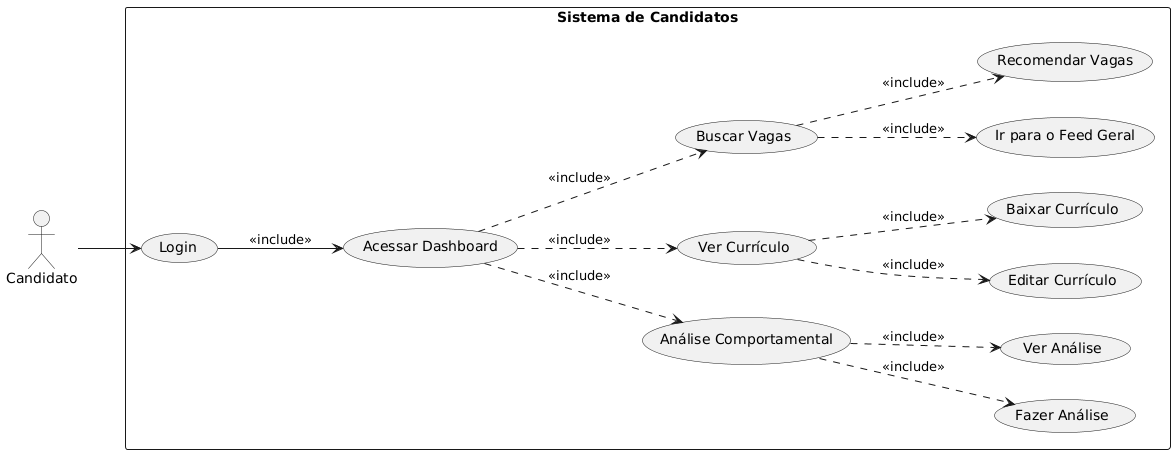

The diagram above was rendered by PlantUML. Its source (embedded in the PNG):
@startuml
left to right direction

actor Candidato

rectangle "Sistema de Candidatos" {
    usecase "Login" as UC1
    usecase "Acessar Dashboard" as UC2
    usecase "Análise Comportamental" as UC3
    usecase "Ver Currículo" as UC4
    usecase "Buscar Vagas" as UC5

    usecase "Fazer Análise" as UC3a
    usecase "Ver Análise" as UC3b
    usecase "Editar Currículo" as UC4a
    usecase "Baixar Currículo" as UC4b
    usecase "Ir para o Feed Geral" as UC5a
    usecase "Recomendar Vagas" as UC5b

    Candidato --> UC1
    UC1 --> UC2 : <<include>>

    UC2 ..> UC3 : <<include>>
    UC2 ..> UC4 : <<include>>
    UC2 ..> UC5 : <<include>>

    UC3 ..> UC3a : <<include>>
    UC3 ..> UC3b : <<include>>

    UC4 ..> UC4a : <<include>>
    UC4 ..> UC4b : <<include>>

    UC5 ..> UC5a : <<include>>
    UC5 ..> UC5b : <<include>>
}
@enduml